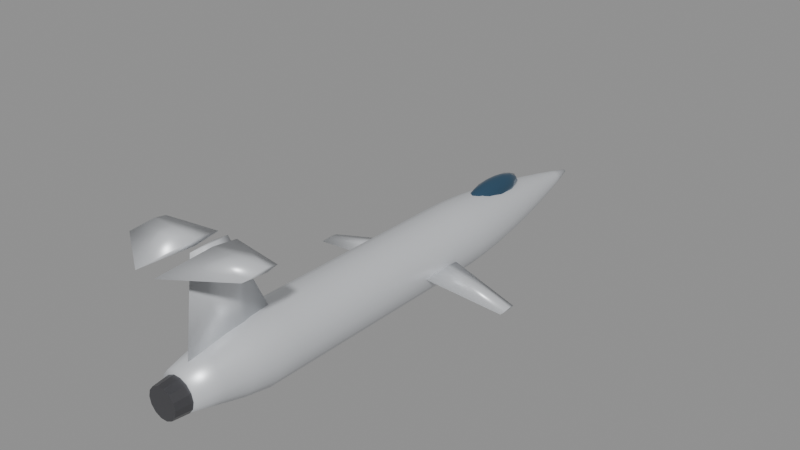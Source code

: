 # Source: f104.blend  (saved by Blender 5.0.119; exported with 4.5.12 LTS)
import bpy
from mathutils import Matrix  # noqa: F401  (used for matrix-valued properties, if any)

bpy.ops.wm.read_factory_settings(use_empty=True)
scene = bpy.context.scene
scene.name = 'Scene'

# ---- materials (node trees are filled in below, after node groups)
mat_body_f104 = bpy.data.materials.new('Body_f104')
mat_body_f104.diffuse_color = (0.74, 0.76, 0.79, 1.0)
mat_canopy = bpy.data.materials.new('Canopy')
mat_canopy.diffuse_color = (0.05, 0.12, 0.2, 1.0)
mat_detail = bpy.data.materials.new('Detail')
mat_detail.diffuse_color = (0.12, 0.12, 0.13, 1.0)

# ---- material node trees
mat_body_f104.use_nodes = True; mat_body_f104.node_tree.nodes.clear()
_N = mat_body_f104.node_tree.nodes; _L = mat_body_f104.node_tree.links
n0 = _N.new('ShaderNodeBsdfPrincipled'); n0.name = 'Principled BSDF'; n0.location = (-200, 100)
n0.inputs[0].default_value = (0.74, 0.76, 0.79, 1.0)
n0.inputs[1].default_value = 0.35
n0.inputs[2].default_value = 0.4
n1 = _N.new('ShaderNodeOutputMaterial'); n1.name = 'Material Output'; n1.location = (200, 100)
_L.new(n0.outputs[0], n1.inputs[0])
n1.is_active_output = True
mat_canopy.use_nodes = True; mat_canopy.node_tree.nodes.clear()
_N = mat_canopy.node_tree.nodes; _L = mat_canopy.node_tree.links
n0 = _N.new('ShaderNodeBsdfPrincipled'); n0.name = 'Principled BSDF'; n0.location = (-200, 100)
n0.inputs[0].default_value = (0.05, 0.12, 0.2, 1.0)
n0.inputs[1].default_value = 0.6
n0.inputs[2].default_value = 0.08
n1 = _N.new('ShaderNodeOutputMaterial'); n1.name = 'Material Output'; n1.location = (200, 100)
_L.new(n0.outputs[0], n1.inputs[0])
n1.is_active_output = True
mat_detail.use_nodes = True; mat_detail.node_tree.nodes.clear()
_N = mat_detail.node_tree.nodes; _L = mat_detail.node_tree.links
n0 = _N.new('ShaderNodeBsdfPrincipled'); n0.name = 'Principled BSDF'; n0.location = (-200, 100)
n0.inputs[0].default_value = (0.12, 0.12, 0.13, 1.0)
n0.inputs[1].default_value = 0.7
n0.inputs[2].default_value = 0.35
n1 = _N.new('ShaderNodeOutputMaterial'); n1.name = 'Material Output'; n1.location = (200, 100)
_L.new(n0.outputs[0], n1.inputs[0])
n1.is_active_output = True

# ---- meshes
me_f104_body = bpy.data.meshes.new('f104_Body')
me_f104_body.from_pydata([(0.5695, -8.35, 0.07766), (0.5131, -8.35, 0.3247), (0.3551, -8.35, 0.5229), (0.1267, -8.35, 0.6328), (-0.1267, -8.35, 0.6328), (-0.3551, -8.35, 0.5229), (-0.5131, -8.35, 0.3247), (-0.5695, -8.35, 0.07766), (-0.5131, -8.35, -0.1694), (-0.3551, -8.35, -0.3676), (-0.1267, -8.35, -0.4775), (0.1267, -8.35, -0.4775), (0.3551, -8.35, -0.3676), (0.5131, -8.35, -0.1694), (0.746, -7.591, 0.0706), (0.6721, -7.591, 0.3943), (0.4651, -7.591, 0.6538), (0.166, -7.591, 0.7979), (-0.166, -7.591, 0.7979), (-0.4651, -7.591, 0.6538), (-0.6721, -7.591, 0.3943), (-0.746, -7.591, 0.0706), (-0.6721, -7.591, -0.2531), (-0.4651, -7.591, -0.5126), (-0.166, -7.591, -0.6567), (0.166, -7.591, -0.6567), (0.4651, -7.591, -0.5126), (0.6721, -7.591, -0.2531), (0.9224, -6.832, 0.06354), (0.8311, -6.832, 0.4638), (0.5751, -6.832, 0.7847), (0.2053, -6.832, 0.9629), (-0.2053, -6.832, 0.9629), (-0.5751, -6.832, 0.7847), (-0.8311, -6.832, 0.4638), (-0.9224, -6.832, 0.06354), (-0.8311, -6.832, -0.3367), (-0.5751, -6.832, -0.6577), (-0.2053, -6.832, -0.8358), (0.2053, -6.832, -0.8358), (0.5751, -6.832, -0.6577), (0.8311, -6.832, -0.3367), (1.035, -6.073, 0.05648), (0.9329, -6.073, 0.5057), (0.6456, -6.073, 0.866), (0.2304, -6.073, 1.066), (-0.2304, -6.073, 1.066), (-0.6456, -6.073, 0.866), (-0.9329, -6.073, 0.5057), (-1.035, -6.073, 0.05648), (-0.9329, -6.073, -0.3928), (-0.6456, -6.073, -0.753), (-0.2304, -6.073, -0.953), (0.2304, -6.073, -0.953), (0.6456, -6.073, -0.753), (0.9329, -6.073, -0.3928), (1.035, -5.314, 0.04942), (0.9329, -5.314, 0.4987), (0.6456, -5.314, 0.8589), (0.2304, -5.314, 1.059), (-0.2304, -5.314, 1.059), (-0.6456, -5.314, 0.8589), (-0.9329, -5.314, 0.4987), (-1.035, -5.314, 0.04942), (-0.9329, -5.314, -0.3998), (-0.6456, -5.314, -0.7601), (-0.2304, -5.314, -0.96), (0.2304, -5.314, -0.96), (0.6456, -5.314, -0.7601), (0.9329, -5.314, -0.3998), (1.035, -4.555, 0.04236), (0.9329, -4.555, 0.4916), (0.6456, -4.555, 0.8519), (0.2304, -4.555, 1.052), (-0.2304, -4.555, 1.052), (-0.6456, -4.555, 0.8519), (-0.9329, -4.555, 0.4916), (-1.035, -4.555, 0.04236), (-0.9329, -4.555, -0.4069), (-0.6456, -4.555, -0.7672), (-0.2304, -4.555, -0.9671), (0.2304, -4.555, -0.9671), (0.6456, -4.555, -0.7672), (0.9329, -4.555, -0.4069), (1.035, -3.795, 0.0353), (0.9329, -3.795, 0.4845), (0.6456, -3.795, 0.8448), (0.2304, -3.795, 1.045), (-0.2304, -3.795, 1.045), (-0.6456, -3.795, 0.8448), (-0.9329, -3.795, 0.4845), (-1.035, -3.795, 0.0353), (-0.9329, -3.795, -0.4139), (-0.6456, -3.795, -0.7742), (-0.2304, -3.795, -0.9741), (0.2304, -3.795, -0.9741), (0.6456, -3.795, -0.7742), (0.9329, -3.795, -0.4139), (1.035, -3.036, 0.02824), (0.9329, -3.036, 0.4775), (0.6456, -3.036, 0.8377), (0.2304, -3.036, 1.038), (-0.2304, -3.036, 1.038), (-0.6456, -3.036, 0.8377), (-0.9329, -3.036, 0.4775), (-1.035, -3.036, 0.02824), (-0.9329, -3.036, -0.421), (-0.6456, -3.036, -0.7813), (-0.2304, -3.036, -0.9812), (0.2304, -3.036, -0.9812), (0.6456, -3.036, -0.7813), (0.9329, -3.036, -0.421), (1.035, -2.277, 0.02118), (0.9329, -2.277, 0.4704), (0.6456, -2.277, 0.8307), (0.2304, -2.277, 1.031), (-0.2304, -2.277, 1.031), (-0.6456, -2.277, 0.8307), (-0.9329, -2.277, 0.4704), (-1.035, -2.277, 0.02118), (-0.9329, -2.277, -0.4281), (-0.6456, -2.277, -0.7883), (-0.2304, -2.277, -0.9883), (0.2304, -2.277, -0.9883), (0.6456, -2.277, -0.7883), (0.9329, -2.277, -0.4281), (1.035, -1.518, 0.01412), (0.9329, -1.518, 0.4634), (0.6456, -1.518, 0.8236), (0.2304, -1.518, 1.024), (-0.2304, -1.518, 1.024), (-0.6456, -1.518, 0.8236), (-0.9329, -1.518, 0.4634), (-1.035, -1.518, 0.01412), (-0.9329, -1.518, -0.4351), (-0.6456, -1.518, -0.7954), (-0.2304, -1.518, -0.9953), (0.2304, -1.518, -0.9953), (0.6456, -1.518, -0.7954), (0.9329, -1.518, -0.4351), (1.035, -0.7591, 0.00706), (0.9329, -0.7591, 0.4563), (0.6456, -0.7591, 0.8166), (0.2304, -0.7591, 1.016), (-0.2304, -0.7591, 1.016), (-0.6456, -0.7591, 0.8166), (-0.9329, -0.7591, 0.4563), (-1.035, -0.7591, 0.00706), (-0.9329, -0.7591, -0.4422), (-0.6456, -0.7591, -0.8024), (-0.2304, -0.7591, -1.002), (0.2304, -0.7591, -1.002), (0.6456, -0.7591, -0.8024), (0.9329, -0.7591, -0.4422), (1.035, 0.0, 0.0), (0.9329, 0.0, 0.4492), (0.6456, 0.0, 0.8095), (0.2304, 0.0, 1.009), (-0.2304, 0.0, 1.009), (-0.6456, 0.0, 0.8095), (-0.9329, 0.0, 0.4492), (-1.035, 0.0, 1.268e-16), (-0.9329, 0.0, -0.4492), (-0.6456, 0.0, -0.8095), (-0.2304, 0.0, -1.009), (0.2304, 0.0, -1.009), (0.6456, 0.0, -0.8095), (0.9329, 0.0, -0.4492), (1.035, 0.7591, -0.00706), (0.9329, 0.7591, 0.4422), (0.6456, 0.7591, 0.8024), (0.2304, 0.7591, 1.002), (-0.2304, 0.7591, 1.002), (-0.6456, 0.7591, 0.8024), (-0.9329, 0.7591, 0.4422), (-1.035, 0.7591, -0.00706), (-0.9329, 0.7591, -0.4563), (-0.6456, 0.7591, -0.8166), (-0.2304, 0.7591, -1.016), (0.2304, 0.7591, -1.016), (0.6456, 0.7591, -0.8166), (0.9329, 0.7591, -0.4563), (1.035, 1.518, -0.01412), (0.9329, 1.518, 0.4351), (0.6456, 1.518, 0.7954), (0.2304, 1.518, 0.9953), (-0.2304, 1.518, 0.9953), (-0.6456, 1.518, 0.7954), (-0.9329, 1.518, 0.4351), (-1.035, 1.518, -0.01412), (-0.9329, 1.518, -0.4634), (-0.6456, 1.518, -0.8236), (-0.2304, 1.518, -1.024), (0.2304, 1.518, -1.024), (0.6456, 1.518, -0.8236), (0.9329, 1.518, -0.4634), (1.029, 2.277, -0.02118), (0.9271, 2.277, 0.4253), (0.6416, 2.277, 0.7833), (0.229, 2.277, 0.982), (-0.229, 2.277, 0.982), (-0.6416, 2.277, 0.7833), (-0.9271, 2.277, 0.4253), (-1.029, 2.277, -0.02118), (-0.9271, 2.277, -0.4676), (-0.6416, 2.277, -0.8257), (-0.229, 2.277, -1.024), (0.229, 2.277, -1.024), (0.6416, 2.277, -0.8257), (0.9271, 2.277, -0.4676), (0.9816, 3.036, -0.02824), (0.8844, 3.036, 0.3977), (0.612, 3.036, 0.7392), (0.2184, 3.036, 0.9287), (-0.2184, 3.036, 0.9287), (-0.612, 3.036, 0.7392), (-0.8844, 3.036, 0.3977), (-0.9816, 3.036, -0.02824), (-0.8844, 3.036, -0.4541), (-0.612, 3.036, -0.7957), (-0.2184, 3.036, -0.9852), (0.2184, 3.036, -0.9852), (0.612, 3.036, -0.7957), (0.8844, 3.036, -0.4541), (0.9054, 3.795, -0.0353), (0.8157, 3.795, 0.3575), (0.5645, 3.795, 0.6726), (0.2015, 3.795, 0.8474), (-0.2015, 3.795, 0.8474), (-0.5645, 3.795, 0.6726), (-0.8157, 3.795, 0.3575), (-0.9054, 3.795, -0.0353), (-0.8157, 3.795, -0.4281), (-0.5645, 3.795, -0.7432), (-0.2015, 3.795, -0.918), (0.2015, 3.795, -0.918), (0.5645, 3.795, -0.7432), (0.8157, 3.795, -0.4281), (0.8066, 4.555, -0.04236), (0.7267, 4.555, 0.3076), (0.5029, 4.555, 0.5883), (0.1795, 4.555, 0.744), (-0.1795, 4.555, 0.744), (-0.5029, 4.555, 0.5883), (-0.7267, 4.555, 0.3076), (-0.8066, 4.555, -0.04236), (-0.7267, 4.555, -0.3923), (-0.5029, 4.555, -0.673), (-0.1795, 4.555, -0.8287), (0.1795, 4.555, -0.8287), (0.5029, 4.555, -0.673), (0.7267, 4.555, -0.3923), (0.6883, 5.314, -0.04942), (0.6201, 5.314, 0.2492), (0.4291, 5.314, 0.4887), (0.1532, 5.314, 0.6216), (-0.1532, 5.314, 0.6216), (-0.4291, 5.314, 0.4887), (-0.6201, 5.314, 0.2492), (-0.6883, 5.314, -0.04942), (-0.6201, 5.314, -0.3481), (-0.4291, 5.314, -0.5875), (-0.1532, 5.314, -0.7204), (0.1532, 5.314, -0.7204), (0.4291, 5.314, -0.5875), (0.6201, 5.314, -0.3481), (0.5524, 6.073, -0.05648), (0.4977, 6.073, 0.1832), (0.3444, 6.073, 0.3754), (0.1229, 6.073, 0.4821), (-0.1229, 6.073, 0.4821), (-0.3444, 6.073, 0.3754), (-0.4977, 6.073, 0.1832), (-0.5524, 6.073, -0.05648), (-0.4977, 6.073, -0.2961), (-0.3444, 6.073, -0.4883), (-0.1229, 6.073, -0.595), (0.1229, 6.073, -0.595), (0.3444, 6.073, -0.4883), (0.4977, 6.073, -0.2961), (0.4003, 6.832, -0.06354), (0.3607, 6.832, 0.1102), (0.2496, 6.832, 0.2494), (0.08908, 6.832, 0.3267), (-0.08908, 6.832, 0.3267), (-0.2496, 6.832, 0.2494), (-0.3607, 6.832, 0.1102), (-0.4003, 6.832, -0.06354), (-0.3607, 6.832, -0.2372), (-0.2496, 6.832, -0.3765), (-0.08908, 6.832, -0.4538), (0.08908, 6.832, -0.4538), (0.2496, 6.832, -0.3765), (0.3607, 6.832, -0.2372), (0.2332, 7.591, -0.0706), (0.2101, 7.591, 0.03057), (0.1454, 7.591, 0.1117), (0.05188, 7.591, 0.1567), (-0.05188, 7.591, 0.1567), (-0.1454, 7.591, 0.1117), (-0.2101, 7.591, 0.03057), (-0.2332, 7.591, -0.0706), (-0.2101, 7.591, -0.1718), (-0.1454, 7.591, -0.2529), (-0.05188, 7.591, -0.2979), (0.05188, 7.591, -0.2979), (0.1454, 7.591, -0.2529), (0.2101, 7.591, -0.1718), (0.05177, 8.35, -0.07766), (0.04664, 8.35, -0.05519), (0.03228, 8.35, -0.03718), (0.01152, 8.35, -0.02718), (-0.01152, 8.35, -0.02718), (-0.03228, 8.35, -0.03718), (-0.04664, 8.35, -0.05519), (-0.05177, 8.35, -0.07766), (-0.04664, 8.35, -0.1001), (-0.03228, 8.35, -0.1181), (-0.01152, 8.35, -0.1281), (0.01152, 8.35, -0.1281), (0.03228, 8.35, -0.1181), (0.04664, 8.35, -0.1001), (0.5177, 1.094, 0.0), (0.5177, 0.6381, 0.06212), (0.5177, -0.4264, 0.0), (0.5177, 0.6381, -0.06212), (3.3, 0.6038, -0.4831), (3.3, 0.4213, -0.4583), (3.3, -0.004521, -0.4831), (3.3, 0.4213, -0.508), (-0.5177, 1.094, 0.0), (-0.5177, 0.6381, 0.06212), (-0.5177, -0.4264, 0.0), (-0.5177, 0.6381, -0.06212), (-3.3, 0.6038, -0.4831), (-3.3, 0.4213, -0.4583), (-3.3, -0.004521, -0.4831), (-3.3, 0.4213, -0.508), (0.0, -5.177, 0.6212), (0.1136, -6.171, 0.6212), (0.0, -8.016, 0.6212), (-0.1136, -6.171, 0.6212), (0.0, -6.501, 3.46), (0.05678, -6.898, 3.46), (0.0, -7.636, 3.46), (-0.05678, -6.898, 3.46), (0.3106, -6.501, 3.46), (0.3106, -7.225, 3.557), (0.3106, -8.914, 3.46), (0.3106, -7.225, 3.364), (1.895, -6.752, 3.46), (1.895, -7.078, 3.521), (1.895, -7.838, 3.46), (1.895, -7.078, 3.4), (-0.3106, -6.501, 3.46), (-0.3106, -7.225, 3.557), (-0.3106, -8.914, 3.46), (-0.3106, -7.225, 3.364), (-1.895, -6.752, 3.46), (-1.895, -7.078, 3.521), (-1.895, -7.838, 3.46), (-1.895, -7.078, 3.4)], [], [(0, 14, 15, 1), (1, 15, 16, 2), (2, 16, 17, 3), (3, 17, 18, 4), (4, 18, 19, 5), (5, 19, 20, 6), (6, 20, 21, 7), (7, 21, 22, 8), (8, 22, 23, 9), (9, 23, 24, 10), (10, 24, 25, 11), (11, 25, 26, 12), (12, 26, 27, 13), (13, 27, 14, 0), (14, 28, 29, 15), (15, 29, 30, 16), (16, 30, 31, 17), (17, 31, 32, 18), (18, 32, 33, 19), (19, 33, 34, 20), (20, 34, 35, 21), (21, 35, 36, 22), (22, 36, 37, 23), (23, 37, 38, 24), (24, 38, 39, 25), (25, 39, 40, 26), (26, 40, 41, 27), (27, 41, 28, 14), (28, 42, 43, 29), (29, 43, 44, 30), (30, 44, 45, 31), (31, 45, 46, 32), (32, 46, 47, 33), (33, 47, 48, 34), (34, 48, 49, 35), (35, 49, 50, 36), (36, 50, 51, 37), (37, 51, 52, 38), (38, 52, 53, 39), (39, 53, 54, 40), (40, 54, 55, 41), (41, 55, 42, 28), (42, 56, 57, 43), (43, 57, 58, 44), (44, 58, 59, 45), (45, 59, 60, 46), (46, 60, 61, 47), (47, 61, 62, 48), (48, 62, 63, 49), (49, 63, 64, 50), (50, 64, 65, 51), (51, 65, 66, 52), (52, 66, 67, 53), (53, 67, 68, 54), (54, 68, 69, 55), (55, 69, 56, 42), (56, 70, 71, 57), (57, 71, 72, 58), (58, 72, 73, 59), (59, 73, 74, 60), (60, 74, 75, 61), (61, 75, 76, 62), (62, 76, 77, 63), (63, 77, 78, 64), (64, 78, 79, 65), (65, 79, 80, 66), (66, 80, 81, 67), (67, 81, 82, 68), (68, 82, 83, 69), (69, 83, 70, 56), (70, 84, 85, 71), (71, 85, 86, 72), (72, 86, 87, 73), (73, 87, 88, 74), (74, 88, 89, 75), (75, 89, 90, 76), (76, 90, 91, 77), (77, 91, 92, 78), (78, 92, 93, 79), (79, 93, 94, 80), (80, 94, 95, 81), (81, 95, 96, 82), (82, 96, 97, 83), (83, 97, 84, 70), (84, 98, 99, 85), (85, 99, 100, 86), (86, 100, 101, 87), (87, 101, 102, 88), (88, 102, 103, 89), (89, 103, 104, 90), (90, 104, 105, 91), (91, 105, 106, 92), (92, 106, 107, 93), (93, 107, 108, 94), (94, 108, 109, 95), (95, 109, 110, 96), (96, 110, 111, 97), (97, 111, 98, 84), (98, 112, 113, 99), (99, 113, 114, 100), (100, 114, 115, 101), (101, 115, 116, 102), (102, 116, 117, 103), (103, 117, 118, 104), (104, 118, 119, 105), (105, 119, 120, 106), (106, 120, 121, 107), (107, 121, 122, 108), (108, 122, 123, 109), (109, 123, 124, 110), (110, 124, 125, 111), (111, 125, 112, 98), (112, 126, 127, 113), (113, 127, 128, 114), (114, 128, 129, 115), (115, 129, 130, 116), (116, 130, 131, 117), (117, 131, 132, 118), (118, 132, 133, 119), (119, 133, 134, 120), (120, 134, 135, 121), (121, 135, 136, 122), (122, 136, 137, 123), (123, 137, 138, 124), (124, 138, 139, 125), (125, 139, 126, 112), (126, 140, 141, 127), (127, 141, 142, 128), (128, 142, 143, 129), (129, 143, 144, 130), (130, 144, 145, 131), (131, 145, 146, 132), (132, 146, 147, 133), (133, 147, 148, 134), (134, 148, 149, 135), (135, 149, 150, 136), (136, 150, 151, 137), (137, 151, 152, 138), (138, 152, 153, 139), (139, 153, 140, 126), (140, 154, 155, 141), (141, 155, 156, 142), (142, 156, 157, 143), (143, 157, 158, 144), (144, 158, 159, 145), (145, 159, 160, 146), (146, 160, 161, 147), (147, 161, 162, 148), (148, 162, 163, 149), (149, 163, 164, 150), (150, 164, 165, 151), (151, 165, 166, 152), (152, 166, 167, 153), (153, 167, 154, 140), (154, 168, 169, 155), (155, 169, 170, 156), (156, 170, 171, 157), (157, 171, 172, 158), (158, 172, 173, 159), (159, 173, 174, 160), (160, 174, 175, 161), (161, 175, 176, 162), (162, 176, 177, 163), (163, 177, 178, 164), (164, 178, 179, 165), (165, 179, 180, 166), (166, 180, 181, 167), (167, 181, 168, 154), (168, 182, 183, 169), (169, 183, 184, 170), (170, 184, 185, 171), (171, 185, 186, 172), (172, 186, 187, 173), (173, 187, 188, 174), (174, 188, 189, 175), (175, 189, 190, 176), (176, 190, 191, 177), (177, 191, 192, 178), (178, 192, 193, 179), (179, 193, 194, 180), (180, 194, 195, 181), (181, 195, 182, 168), (182, 196, 197, 183), (183, 197, 198, 184), (184, 198, 199, 185), (185, 199, 200, 186), (186, 200, 201, 187), (187, 201, 202, 188), (188, 202, 203, 189), (189, 203, 204, 190), (190, 204, 205, 191), (191, 205, 206, 192), (192, 206, 207, 193), (193, 207, 208, 194), (194, 208, 209, 195), (195, 209, 196, 182), (196, 210, 211, 197), (197, 211, 212, 198), (198, 212, 213, 199), (199, 213, 214, 200), (200, 214, 215, 201), (201, 215, 216, 202), (202, 216, 217, 203), (203, 217, 218, 204), (204, 218, 219, 205), (205, 219, 220, 206), (206, 220, 221, 207), (207, 221, 222, 208), (208, 222, 223, 209), (209, 223, 210, 196), (210, 224, 225, 211), (211, 225, 226, 212), (212, 226, 227, 213), (213, 227, 228, 214), (214, 228, 229, 215), (215, 229, 230, 216), (216, 230, 231, 217), (217, 231, 232, 218), (218, 232, 233, 219), (219, 233, 234, 220), (220, 234, 235, 221), (221, 235, 236, 222), (222, 236, 237, 223), (223, 237, 224, 210), (224, 238, 239, 225), (225, 239, 240, 226), (226, 240, 241, 227), (227, 241, 242, 228), (228, 242, 243, 229), (229, 243, 244, 230), (230, 244, 245, 231), (231, 245, 246, 232), (232, 246, 247, 233), (233, 247, 248, 234), (234, 248, 249, 235), (235, 249, 250, 236), (236, 250, 251, 237), (237, 251, 238, 224), (238, 252, 253, 239), (239, 253, 254, 240), (240, 254, 255, 241), (241, 255, 256, 242), (242, 256, 257, 243), (243, 257, 258, 244), (244, 258, 259, 245), (245, 259, 260, 246), (246, 260, 261, 247), (247, 261, 262, 248), (248, 262, 263, 249), (249, 263, 264, 250), (250, 264, 265, 251), (251, 265, 252, 238), (252, 266, 267, 253), (253, 267, 268, 254), (254, 268, 269, 255), (255, 269, 270, 256), (256, 270, 271, 257), (257, 271, 272, 258), (258, 272, 273, 259), (259, 273, 274, 260), (260, 274, 275, 261), (261, 275, 276, 262), (262, 276, 277, 263), (263, 277, 278, 264), (264, 278, 279, 265), (265, 279, 266, 252), (266, 280, 281, 267), (267, 281, 282, 268), (268, 282, 283, 269), (269, 283, 284, 270), (270, 284, 285, 271), (271, 285, 286, 272), (272, 286, 287, 273), (273, 287, 288, 274), (274, 288, 289, 275), (275, 289, 290, 276), (276, 290, 291, 277), (277, 291, 292, 278), (278, 292, 293, 279), (279, 293, 280, 266), (280, 294, 295, 281), (281, 295, 296, 282), (282, 296, 297, 283), (283, 297, 298, 284), (284, 298, 299, 285), (285, 299, 300, 286), (286, 300, 301, 287), (287, 301, 302, 288), (288, 302, 303, 289), (289, 303, 304, 290), (290, 304, 305, 291), (291, 305, 306, 292), (292, 306, 307, 293), (293, 307, 294, 280), (294, 308, 309, 295), (295, 309, 310, 296), (296, 310, 311, 297), (297, 311, 312, 298), (298, 312, 313, 299), (299, 313, 314, 300), (300, 314, 315, 301), (301, 315, 316, 302), (302, 316, 317, 303), (303, 317, 318, 304), (304, 318, 319, 305), (305, 319, 320, 306), (306, 320, 321, 307), (307, 321, 308, 294), (13, 0, 1, 2, 3, 4, 5, 6, 7, 8, 9, 10, 11, 12), (308, 321, 320, 319, 318, 317, 316, 315, 314, 313, 312, 311, 310, 309), (322, 323, 327, 326), (323, 324, 328, 327), (324, 325, 329, 328), (325, 322, 326, 329), (325, 324, 323, 322), (326, 327, 328, 329), (330, 334, 335, 331), (331, 335, 336, 332), (332, 336, 337, 333), (333, 337, 334, 330), (333, 330, 331, 332), (334, 337, 336, 335), (338, 342, 343, 339), (339, 343, 344, 340), (340, 344, 345, 341), (341, 345, 342, 338), (341, 338, 339, 340), (342, 345, 344, 343), (346, 347, 351, 350), (347, 348, 352, 351), (348, 349, 353, 352), (349, 346, 350, 353), (349, 348, 347, 346), (350, 351, 352, 353), (354, 358, 359, 355), (355, 359, 360, 356), (356, 360, 361, 357), (357, 361, 358, 354), (357, 354, 355, 356), (358, 361, 360, 359)])
me_f104_body.polygons.foreach_set('use_smooth', [True] * 340)
me_f104_body.materials.append(mat_body_f104)
me_f104_body.update()
me_f104_canopy = bpy.data.meshes.new('f104_Canopy')
me_f104_canopy.from_pydata([(0.0, 4.175, 1.118), (0.0, 5.061, 1.003), (0.0, 5.428, 0.7248), (0.0, 4.175, 0.3313), (0.07132, 4.59, 1.088), (0.1318, 4.942, 1.003), (0.1722, 5.177, 0.8753), (0.1864, 5.26, 0.7248), (0.1722, 5.177, 0.5742), (0.1318, 4.942, 0.4466), (0.07132, 4.59, 0.3613), (0.1235, 4.415, 1.088), (0.2283, 4.618, 1.003), (0.2982, 4.754, 0.8753), (0.3228, 4.801, 0.7248), (0.2982, 4.754, 0.5742), (0.2283, 4.618, 0.4466), (0.1235, 4.415, 0.3613), (0.1426, 4.175, 1.088), (0.2636, 4.175, 1.003), (0.3444, 4.175, 0.8753), (0.3727, 4.175, 0.7248), (0.3444, 4.175, 0.5742), (0.2636, 4.175, 0.4466), (0.1426, 4.175, 0.3613), (0.1235, 3.935, 1.088), (0.2283, 3.732, 1.003), (0.2982, 3.596, 0.8753), (0.3228, 3.549, 0.7248), (0.2982, 3.596, 0.5742), (0.2283, 3.732, 0.4466), (0.1235, 3.935, 0.3613), (0.07132, 3.76, 1.088), (0.1318, 3.408, 1.003), (0.1722, 3.173, 0.8753), (0.1864, 3.09, 0.7248), (0.1722, 3.173, 0.5742), (0.1318, 3.408, 0.4466), (0.07132, 3.76, 0.3613), (0.0, 3.696, 1.088), (-2.222e-08, 3.289, 1.003), (0.0, 3.018, 0.8753), (0.0, 2.923, 0.7248), (0.0, 3.018, 0.5742), (-2.222e-08, 3.289, 0.4466), (0.0, 3.696, 0.3613), (-0.07132, 3.76, 1.088), (-0.1318, 3.408, 1.003), (-0.1722, 3.173, 0.8753), (-0.1864, 3.09, 0.7248), (-0.1722, 3.173, 0.5742), (-0.1318, 3.408, 0.4466), (-0.07132, 3.76, 0.3613), (-0.1235, 3.935, 1.088), (-0.2283, 3.732, 1.003), (-0.2982, 3.596, 0.8753), (-0.3228, 3.549, 0.7248), (-0.2982, 3.596, 0.5742), (-0.2283, 3.732, 0.4466), (-0.1235, 3.935, 0.3613), (-0.1426, 4.175, 1.088), (-0.2636, 4.175, 1.003), (-0.3444, 4.175, 0.8753), (-0.3727, 4.175, 0.7248), (-0.3444, 4.175, 0.5742), (-0.2636, 4.175, 0.4466), (-0.1426, 4.175, 0.3613), (-0.1235, 4.415, 1.088), (-0.2283, 4.618, 1.003), (-0.2982, 4.754, 0.8753), (-0.3228, 4.801, 0.7248), (-0.2982, 4.754, 0.5742), (-0.2283, 4.618, 0.4466), (-0.1235, 4.415, 0.3613), (-0.07132, 4.59, 1.088), (-0.1318, 4.942, 1.003), (-0.1722, 5.177, 0.8753), (-0.1864, 5.26, 0.7248), (-0.1722, 5.177, 0.5742), (-0.1318, 4.942, 0.4466), (-0.07132, 4.59, 0.3613), (-5.554e-09, 4.654, 1.088), (-1.111e-08, 5.332, 0.8753), (-1.111e-08, 5.332, 0.5742), (4.443e-08, 5.061, 0.4466), (-5.554e-09, 4.654, 0.3613)], [], [(82, 1, 5, 6), (81, 0, 4), (3, 85, 10), (84, 83, 8, 9), (2, 82, 6, 7), (1, 81, 4, 5), (85, 84, 9, 10), (83, 2, 7, 8), (9, 8, 15, 16), (7, 6, 13, 14), (5, 4, 11, 12), (10, 9, 16, 17), (8, 7, 14, 15), (6, 5, 12, 13), (4, 0, 11), (3, 10, 17), (17, 16, 23, 24), (15, 14, 21, 22), (13, 12, 19, 20), (11, 0, 18), (3, 17, 24), (16, 15, 22, 23), (14, 13, 20, 21), (12, 11, 18, 19), (22, 21, 28, 29), (20, 19, 26, 27), (18, 0, 25), (3, 24, 31), (23, 22, 29, 30), (21, 20, 27, 28), (19, 18, 25, 26), (24, 23, 30, 31), (3, 31, 38), (30, 29, 36, 37), (28, 27, 34, 35), (26, 25, 32, 33), (31, 30, 37, 38), (29, 28, 35, 36), (27, 26, 33, 34), (25, 0, 32), (35, 34, 41, 42), (33, 32, 39, 40), (38, 37, 44, 45), (36, 35, 42, 43), (34, 33, 40, 41), (32, 0, 39), (3, 38, 45), (37, 36, 43, 44), (45, 44, 51, 52), (43, 42, 49, 50), (41, 40, 47, 48), (39, 0, 46), (3, 45, 52), (44, 43, 50, 51), (42, 41, 48, 49), (40, 39, 46, 47), (48, 47, 54, 55), (46, 0, 53), (3, 52, 59), (51, 50, 57, 58), (49, 48, 55, 56), (47, 46, 53, 54), (52, 51, 58, 59), (50, 49, 56, 57), (3, 59, 66), (58, 57, 64, 65), (56, 55, 62, 63), (54, 53, 60, 61), (59, 58, 65, 66), (57, 56, 63, 64), (55, 54, 61, 62), (53, 0, 60), (61, 60, 67, 68), (66, 65, 72, 73), (64, 63, 70, 71), (62, 61, 68, 69), (60, 0, 67), (3, 66, 73), (65, 64, 71, 72), (63, 62, 69, 70), (73, 72, 79, 80), (71, 70, 77, 78), (69, 68, 75, 76), (67, 0, 74), (3, 73, 80), (72, 71, 78, 79), (70, 69, 76, 77), (68, 67, 74, 75), (74, 0, 81), (3, 80, 85), (79, 78, 83, 84), (77, 76, 82, 2), (75, 74, 81, 1), (80, 79, 84, 85), (78, 77, 2, 83), (76, 75, 1, 82)])
me_f104_canopy.polygons.foreach_set('use_smooth', [True] * 96)
me_f104_canopy.materials.append(mat_canopy)
me_f104_canopy.update()
me_f104_detail = bpy.data.meshes.new('f104_Detail')
me_f104_detail.from_pydata([(-0.5177, -8.34, 0.0), (-0.4664, -8.34, -0.2246), (-0.3228, -8.34, -0.4048), (-0.1152, -8.34, -0.5047), (0.1152, -8.34, -0.5047), (0.3228, -8.34, -0.4048), (0.4664, -8.34, -0.2246), (0.5177, -8.34, -6.34e-17), (0.4664, -8.34, 0.2246), (0.3228, -8.34, 0.4048), (0.1152, -8.34, 0.5047), (-0.1152, -8.34, 0.5047), (-0.3228, -8.34, 0.4048), (-0.4664, -8.34, 0.2246), (-0.4659, -8.851, 0.0), (-0.4198, -8.851, -0.2022), (-0.2905, -8.851, -0.3643), (-0.1037, -8.851, -0.4542), (0.1037, -8.851, -0.4542), (0.2905, -8.851, -0.3643), (0.4198, -8.851, -0.2022), (0.4659, -8.851, -5.706e-17), (0.4198, -8.851, 0.2022), (0.2905, -8.851, 0.3643), (0.1037, -8.851, 0.4542), (-0.1037, -8.851, 0.4542), (-0.2905, -8.851, 0.3643), (-0.4198, -8.851, 0.2022)], [], [(0, 1, 15, 14), (1, 2, 16, 15), (2, 3, 17, 16), (3, 4, 18, 17), (4, 5, 19, 18), (5, 6, 20, 19), (6, 7, 21, 20), (7, 8, 22, 21), (8, 9, 23, 22), (9, 10, 24, 23), (10, 11, 25, 24), (11, 12, 26, 25), (12, 13, 27, 26), (13, 0, 14, 27), (13, 12, 11, 10, 9, 8, 7, 6, 5, 4, 3, 2, 1, 0), (14, 15, 16, 17, 18, 19, 20, 21, 22, 23, 24, 25, 26, 27)])
me_f104_detail.materials.append(mat_detail)
me_f104_detail.update()

# ---- objects
ob_body = bpy.data.objects.new('Body', me_f104_body)
ob_canopy = bpy.data.objects.new('Canopy', me_f104_canopy)
ob_detail = bpy.data.objects.new('Detail', me_f104_detail)

# ---- transforms, parenting, visibility, modifiers, constraints
ob_body.location = (0.0, 0.0, 0.0)
ob_canopy.location = (0.0, 0.0, 0.0)
ob_detail.location = (0.0, 0.0, 0.0)

# ---- collection membership
scene.collection.objects.link(ob_body)
scene.collection.objects.link(ob_canopy)
scene.collection.objects.link(ob_detail)

# ---- scene / render settings (as saved in the file)
scene.frame_start = 1; scene.frame_end = 250; scene.frame_set(1)
scene.render.engine = 'BLENDER_EEVEE_NEXT'
scene.render.bake_bias = 0.0
scene.render.bake_samples = 0
scene.cycles.sampling_pattern = 'TABULATED_SOBOL'
scene.eevee.use_volume_custom_range = False
bpy.context.view_layer.update()

# ---- added for rendering (the .blend has no active camera and no usable light): camera, sun + grey world if the file has none
cam_auto = bpy.data.cameras.new('AutoCamera')
cam_auto.lens = 50.0
cam_auto.sensor_width = 36.0
cam_auto.clip_end = 1000.0
ob_auto_camera = bpy.data.objects.new('AutoCamera', cam_auto)
scene.collection.objects.link(ob_auto_camera)
ob_auto_camera.location = (17.618, -21.4236, 15.3606)
ob_auto_camera.rotation_euler = (1.09748, -7.21219e-08, 0.694738)
scene.camera = ob_auto_camera
light_auto_sun = bpy.data.lights.new('AutoSun', 'SUN')
light_auto_sun.energy = 3.0
light_auto_sun.angle = 0.0523599
ob_auto_sun = bpy.data.objects.new('AutoSun', light_auto_sun)
scene.collection.objects.link(ob_auto_sun)
ob_auto_sun.rotation_euler = (0.872665, 0.174533, 0.523599)
if scene.world is None:
    world_auto = bpy.data.worlds.new('AutoWorld')
    world_auto.color = (0.3, 0.3, 0.3)
    scene.world = world_auto
bpy.context.view_layer.update()
